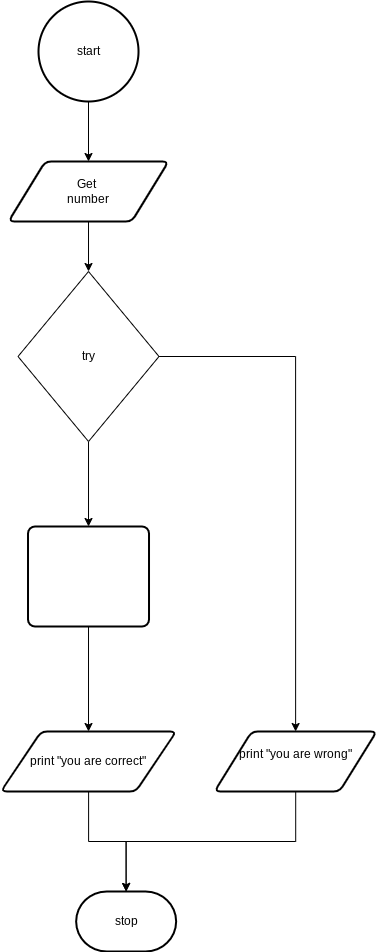

The diagram above was exported from draw.io. Its source (the exported page's mxGraphModel, read from the mxfile embedded in the PNG):
<mxGraphModel dx="1074" dy="741" grid="1" gridSize="10" guides="1" tooltips="1" connect="1" arrows="1" fold="1" page="1" pageScale="1" pageWidth="827" pageHeight="1169" math="0" shadow="0">
  <root>
    <mxCell id="0" />
    <mxCell id="1" parent="0" />
    <mxCell id="2" style="edgeStyle=none;html=1;entryX=0.5;entryY=0;entryDx=0;entryDy=0;" parent="1" target="4" edge="1">
      <mxGeometry relative="1" as="geometry">
        <mxPoint x="414" y="120" as="sourcePoint" />
      </mxGeometry>
    </mxCell>
    <mxCell id="3" style="edgeStyle=orthogonalEdgeStyle;html=1;entryX=0.5;entryY=0;entryDx=0;entryDy=0;rounded=0;" parent="1" source="4" target="7" edge="1">
      <mxGeometry relative="1" as="geometry" />
    </mxCell>
    <mxCell id="4" value="Get&amp;nbsp;&lt;br&gt;number" style="shape=parallelogram;html=1;strokeWidth=2;perimeter=parallelogramPerimeter;whiteSpace=wrap;rounded=1;arcSize=12;size=0.23;" parent="1" vertex="1">
      <mxGeometry x="334" y="180" width="160" height="60" as="geometry" />
    </mxCell>
    <mxCell id="25" style="edgeStyle=orthogonalEdgeStyle;rounded=0;html=1;entryX=0.5;entryY=0;entryDx=0;entryDy=0;fontColor=#FFFFFF;" parent="1" source="7" target="23" edge="1">
      <mxGeometry relative="1" as="geometry" />
    </mxCell>
    <mxCell id="28" style="edgeStyle=orthogonalEdgeStyle;rounded=0;html=1;entryX=0.5;entryY=0;entryDx=0;entryDy=0;fontColor=#FFFFFF;" parent="1" source="7" target="10" edge="1">
      <mxGeometry relative="1" as="geometry" />
    </mxCell>
    <mxCell id="7" value="try" style="rhombus;whiteSpace=wrap;html=1;" parent="1" vertex="1">
      <mxGeometry x="343.51" y="290" width="141" height="170" as="geometry" />
    </mxCell>
    <mxCell id="8" value="&lt;pre style=&quot;box-sizing: border-box ; font-size: 12px ; line-height: 1.4 ; margin: 0px ; padding: 12px ; display: block ; overflow: auto ; font-style: normal ; font-weight: 400 ; letter-spacing: normal ; text-indent: 0px ; text-transform: none ; word-spacing: 0px&quot;&gt;&lt;span class=&quot;ne&quot; style=&quot;box-sizing: border-box ; font-weight: bold&quot;&gt;&lt;font color=&quot;#ffffff&quot;&gt;Exception&lt;/font&gt;&lt;/span&gt;&lt;/pre&gt;" style="text;html=1;align=center;verticalAlign=middle;resizable=0;points=[];autosize=1;strokeColor=none;fillColor=none;" parent="1" vertex="1">
      <mxGeometry x="464.01" y="430" width="100" height="50" as="geometry" />
    </mxCell>
    <mxCell id="30" style="edgeStyle=orthogonalEdgeStyle;rounded=0;html=1;entryX=0.5;entryY=0;entryDx=0;entryDy=0;entryPerimeter=0;fontColor=#FFFFFF;" parent="1" source="10" target="17" edge="1">
      <mxGeometry relative="1" as="geometry">
        <Array as="points">
          <mxPoint x="621" y="860" />
          <mxPoint x="452" y="860" />
        </Array>
      </mxGeometry>
    </mxCell>
    <mxCell id="10" value="print &quot;you are wrong&quot;&lt;br&gt;&amp;nbsp;" style="shape=parallelogram;html=1;strokeWidth=2;perimeter=parallelogramPerimeter;whiteSpace=wrap;rounded=1;arcSize=12;size=0.23;" parent="1" vertex="1">
      <mxGeometry x="540" y="750" width="162.25" height="60" as="geometry" />
    </mxCell>
    <mxCell id="29" style="edgeStyle=orthogonalEdgeStyle;rounded=0;html=1;fontColor=#FFFFFF;" parent="1" source="15" target="17" edge="1">
      <mxGeometry relative="1" as="geometry" />
    </mxCell>
    <mxCell id="15" value="print &quot;you are correct&quot;" style="shape=parallelogram;html=1;strokeWidth=2;perimeter=parallelogramPerimeter;whiteSpace=wrap;rounded=1;arcSize=12;size=0.23;" parent="1" vertex="1">
      <mxGeometry x="326.39" y="750" width="175.25" height="60" as="geometry" />
    </mxCell>
    <mxCell id="17" value="stop" style="strokeWidth=2;html=1;shape=mxgraph.flowchart.terminator;whiteSpace=wrap;" parent="1" vertex="1">
      <mxGeometry x="401.64" y="910" width="100" height="60" as="geometry" />
    </mxCell>
    <mxCell id="18" value="start" style="strokeWidth=2;html=1;shape=mxgraph.flowchart.start_2;whiteSpace=wrap;" parent="1" vertex="1">
      <mxGeometry x="364.01" y="20" width="100" height="100" as="geometry" />
    </mxCell>
    <mxCell id="22" value="yes" style="text;html=1;align=center;verticalAlign=middle;resizable=0;points=[];autosize=1;strokeColor=none;fillColor=none;fontColor=#FFFFFF;" parent="1" vertex="1">
      <mxGeometry x="343.51" y="445" width="30" height="20" as="geometry" />
    </mxCell>
    <mxCell id="27" style="edgeStyle=orthogonalEdgeStyle;rounded=0;html=1;entryX=0.5;entryY=0;entryDx=0;entryDy=0;fontColor=#FFFFFF;" parent="1" source="23" target="15" edge="1">
      <mxGeometry relative="1" as="geometry" />
    </mxCell>
    <mxCell id="23" value="guessing number from (0-9" style="rounded=1;whiteSpace=wrap;html=1;absoluteArcSize=1;arcSize=14;strokeWidth=2;fontColor=#FFFFFF;" parent="1" vertex="1">
      <mxGeometry x="353.51" y="545" width="121" height="100" as="geometry" />
    </mxCell>
  </root>
</mxGraphModel>